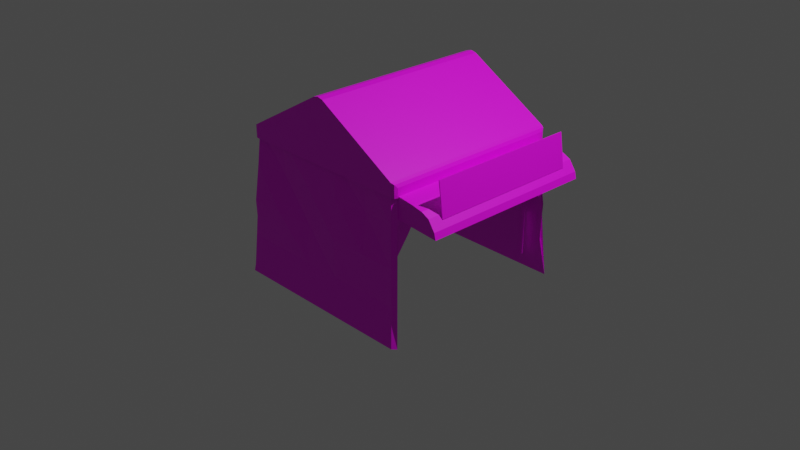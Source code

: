 # Source: rowtentyakitori.blend  (saved by Blender 3.4.6; exported with 4.5.12 LTS)
import bpy
from mathutils import Matrix  # noqa: F401  (used for matrix-valued properties, if any)

bpy.ops.wm.read_factory_settings(use_empty=True)
scene = bpy.context.scene
scene.name = 'Scene'

# ---- collections
col_collection = bpy.data.collections.new('Collection'); scene.collection.children.link(col_collection)

# ---- images (referenced by path relative to the original .blend; pixels are not part of the script)
import os
ASSET_DIR = os.environ.get("B2B_ASSET_DIR", "")  # directory of the original .blend (textures are referenced by path, not embedded)
HERE = os.path.dirname(os.path.abspath(__file__))  # packed textures are extracted next to this script under _unpacked/

def load_image(name, relpath, width, height, colorspace="sRGB"):
    """Load a texture the original file referenced (path relative to the .blend, or extracted next to this script)."""
    p = next((c for c in (os.path.join(HERE, relpath), os.path.join(ASSET_DIR, relpath)) if relpath and os.path.exists(c)), "")
    if p:
        img = bpy.data.images.load(p, check_existing=True)
        img.name = name
    else:  # same state as the original file: an image datablock whose file is absent (Cycles renders it pink)
        img = bpy.data.images.new(name, width, height)
        img.source = "FILE"
        img.filepath = "//" + (relpath or name)
    img.colorspace_settings.name = colorspace
    return img
img_color_palette_png = load_image('color_palette.png', 'spatial-unity-starter-template-main/Assets/Space_hari/prehub/color_palette.png', 1024, 1024, 'sRGB')
img_4_png = load_image('スライド4.PNG', 'spatial-unity-starter-template-main/Assets/Space_hari/prehub/texture/スライド4.PNG', 1024, 1024, 'sRGB')
img_2_png = load_image('スライド2.PNG', 'spatial-unity-starter-template-main/Assets/Space_hari/prehub/texture/スライド2.PNG', 1024, 1024, 'sRGB')

# ---- materials (node trees are filled in below, after node groups)
mat_x = bpy.data.materials.new('マテリアル')
mat_x.use_transparent_shadow = False
mat_004 = bpy.data.materials.new('マテリアル.004')
mat_004.use_transparent_shadow = False
mat_material = bpy.data.materials.new('Material')
mat_material.alpha_threshold = 0.0
mat_material.use_transparent_shadow = False
mat_material.roughness = 0.5
mat_material.line_color = (0.0, 0.0, 0.0, 1.0)
mat_001 = bpy.data.materials.new('マテリアル.001')
mat_001.use_transparent_shadow = False

# ---- material node trees
mat_x.use_nodes = True; mat_x.node_tree.nodes.clear()
_N = mat_x.node_tree.nodes; _L = mat_x.node_tree.links
n0 = _N.new('ShaderNodeBsdfPrincipled'); n0.name = 'プリンシプルBSDF'; n0.location = (10, 300)
n0.distribution = 'GGX'
n0.subsurface_method = 'RANDOM_WALK_SKIN'
n0.inputs[3].default_value = 1.45
n0.inputs[27].default_value = (0.0, 0.0, 0.0, 1.0)
n0.inputs[28].default_value = 1.0
n1 = _N.new('ShaderNodeOutputMaterial'); n1.name = 'マテリアル出力'; n1.location = (300, 300)
n2 = _N.new('ShaderNodeTexImage'); n2.name = '画像テクスチャ'; n2.location = (-280, 280)
n2.image = img_color_palette_png
_L.new(n0.outputs[0], n1.inputs[0])
_L.new(n2.outputs[0], n0.inputs[0])
n1.is_active_output = True
mat_004.use_nodes = True; mat_004.node_tree.nodes.clear()
_N = mat_004.node_tree.nodes; _L = mat_004.node_tree.links
n0 = _N.new('ShaderNodeBsdfPrincipled'); n0.name = 'プリンシプルBSDF'; n0.location = (10, 300)
n0.distribution = 'GGX'
n0.subsurface_method = 'RANDOM_WALK_SKIN'
n0.inputs[3].default_value = 1.45
n0.inputs[27].default_value = (0.0, 0.0, 0.0, 1.0)
n0.inputs[28].default_value = 1.0
n1 = _N.new('ShaderNodeOutputMaterial'); n1.name = 'マテリアル出力'; n1.location = (300, 300)
n2 = _N.new('ShaderNodeTexImage'); n2.name = '画像テクスチャ'; n2.location = (-280, 280)
n2.image = img_4_png
_L.new(n0.outputs[0], n1.inputs[0])
_L.new(n2.outputs[0], n0.inputs[0])
n1.is_active_output = True
mat_material.use_nodes = True; mat_material.node_tree.nodes.clear()
_N = mat_material.node_tree.nodes; _L = mat_material.node_tree.links
n0 = _N.new('ShaderNodeOutputMaterial'); n0.name = 'Material Output'; n0.location = (300, 300)
n1 = _N.new('ShaderNodeBsdfPrincipled'); n1.name = 'Principled BSDF'; n1.location = (10, 300)
n1.distribution = 'GGX'
n1.subsurface_method = 'RANDOM_WALK_SKIN'
n1.inputs[3].default_value = 1.45
n1.inputs[27].default_value = (0.0, 0.0, 0.0, 1.0)
n1.inputs[28].default_value = 1.0
n2 = _N.new('ShaderNodeTexImage'); n2.name = '画像テクスチャ'; n2.location = (-280, 280)
n2.image = img_4_png
_L.new(n1.outputs[0], n0.inputs[0])
_L.new(n2.outputs[0], n1.inputs[0])
n0.is_active_output = True
mat_001.use_nodes = True; mat_001.node_tree.nodes.clear()
_N = mat_001.node_tree.nodes; _L = mat_001.node_tree.links
n0 = _N.new('ShaderNodeBsdfPrincipled'); n0.name = 'プリンシプルBSDF'; n0.location = (10, 300)
n0.distribution = 'GGX'
n0.subsurface_method = 'RANDOM_WALK_SKIN'
n0.inputs[3].default_value = 1.45
n0.inputs[27].default_value = (0.0, 0.0, 0.0, 1.0)
n0.inputs[28].default_value = 1.0
n1 = _N.new('ShaderNodeOutputMaterial'); n1.name = 'マテリアル出力'; n1.location = (300, 300)
n2 = _N.new('ShaderNodeTexImage'); n2.name = '画像テクスチャ'; n2.location = (-280, 280)
n2.image = img_2_png
_L.new(n0.outputs[0], n1.inputs[0])
_L.new(n2.outputs[0], n0.inputs[0])
n1.is_active_output = True

# ---- world
world_world = bpy.data.worlds.new('World'); scene.world = world_world
world_world.use_nodes = True; world_world.node_tree.nodes.clear()
_N = world_world.node_tree.nodes; _L = world_world.node_tree.links
n0 = _N.new('ShaderNodeOutputWorld'); n0.name = 'World Output'; n0.location = (300, 300)
n1 = _N.new('ShaderNodeBackground'); n1.name = 'Background'; n1.location = (10, 300)
n1.inputs[0].default_value = (0.05088, 0.05088, 0.05088, 1.0)
_L.new(n1.outputs[0], n0.inputs[0])
n0.is_active_output = True
world_world.color = (0.05088, 0.05088, 0.05088)
world_world.use_sun_shadow = False
world_world.sun_shadow_jitter_overblur = 0.0

# ---- cameras
cam_camera = bpy.data.cameras.new('Camera')
cam_camera.clip_end = 100.0
cam_camera.ortho_scale = 7.314

# ---- lights
light_light = bpy.data.lights.new('Light', 'POINT')
light_light.transmission_factor = 0.0
light_light.energy = 1000.0
light_light.shadow_soft_size = 0.1
light_light.shadow_maximum_resolution = 0.006
light_light.use_absolute_resolution = True

# ---- meshes
me_x = bpy.data.meshes.new('円柱')
me_x.from_pydata([(41.78, 47.72, -0.9174), (41.78, 47.72, 2.172), (43.11, 46.75, -0.9174), (43.11, 46.75, 2.172), (42.6, 45.18, -0.9174), (42.6, 45.18, 2.172), (40.95, 45.18, -0.9174), (40.95, 45.18, 2.172), (40.44, 46.75, -0.9174), (40.44, 46.75, 2.172)], [], [(0, 1, 3, 2), (2, 3, 5, 4), (4, 5, 7, 6), (6, 7, 9, 8), (8, 9, 1, 0), (0, 2, 4, 6, 8)])
_uv = me_x.uv_layers.new(name='UVマップ')
_uv.uv.foreach_set('vector', [0.2762, 0.3746, 0.2762, 0.3771, 0.2752, 0.3771, 0.2752, 0.3746, 0.2752, 0.3746, 0.2752, 0.3771, 0.2742, 0.3771, 0.2742, 0.3746, 0.2742, 0.3746, 0.2742, 0.3771, 0.2732, 0.3771, 0.2732, 0.3746, 0.2732, 0.3746, 0.2732, 0.3771, 0.2722, 0.3771, 0.2722, 0.3746, 0.2722, 0.3746, 0.2722, 0.3771, 0.2712, 0.3771, 0.2712, 0.3746, 0.2749, 0.3745, 0.2761, 0.3737, 0.2757, 0.3723, 0.2742, 0.3723, 0.2738, 0.3737])
me_x.materials.append(mat_x)
me_x.update()
me_002 = bpy.data.meshes.new('立方体.002')
me_002.from_pydata([(-0.05852, 1.0, 1.539), (0.05852, 1.0, 1.539), (7.451e-09, 1.0, 1.553), (0.05852, -1.0, 1.539), (-0.05852, -1.0, 1.539), (-7.451e-09, -1.0, 1.553), (-0.9564, -1.0, 0.8748), (-1.0, -0.9564, 0.8748), (-0.9872, -0.9872, 0.8748), (-0.9564, -1.0, 1.021), (-0.9872, -0.9872, 1.006), (-1.0, 0.9564, 0.8748), (-0.9564, 1.0, 0.8748), (-0.9872, 0.9872, 0.8748), (-0.9564, 1.0, 1.021), (-0.9872, 0.9872, 1.006), (1.0, -0.9564, 0.8748), (0.9564, -1.0, 0.8748), (0.9872, -0.9872, 0.8748), (0.9564, -1.0, 1.021), (0.9872, -0.9872, 1.006), (0.9564, 1.0, 0.8748), (1.0, 0.9564, 0.8748), (0.9872, 0.9872, 0.8748), (0.9564, 1.0, 1.021), (0.9872, 0.9872, 1.006), (-0.9872, -0.9872, 1.006), (-1.0, -0.9564, 0.973), (-1.0, 0.9564, 0.973), (-0.9872, 0.9872, 1.006), (1.0, -0.9564, 0.973), (0.9872, -0.9872, 1.006), (0.9872, 0.9872, 1.006), (1.0, 0.9564, 0.973), (-0.7768, -1.0, 1.125), (-0.5972, -1.0, 1.228), (-0.4177, -1.0, 1.332), (-0.2381, -1.0, 1.435), (0.7768, -1.0, 1.125), (0.5972, -1.0, 1.228), (0.4177, -1.0, 1.332), (0.2381, -1.0, 1.435), (-0.7825, -1.0, 0.8748), (-0.6086, -1.0, 0.8748), (-0.4347, -1.0, 0.8748), (-0.2608, -1.0, 0.8748), (-0.06857, -1.0, 0.8748), (0.06857, -1.0, 0.8748), (0.2608, -1.0, 0.8748), (0.4347, -1.0, 0.8748), (0.6086, -1.0, 0.8748), (0.7825, -1.0, 0.8748)], [], [(32, 33, 22, 23, 25), (0, 4, 5, 2), (2, 5, 3, 1), (15, 13, 11, 28, 29), (6, 9, 10, 8), (14, 12, 13, 15), (20, 18, 16, 30, 31), (25, 23, 21, 24), (19, 17, 18, 20), (22, 33, 30, 16), (8, 10, 26, 27, 7), (31, 30, 33, 32), (29, 28, 27, 26), (1, 3, 41, 40, 39, 38, 19, 20, 31, 32, 25, 24), (29, 26, 10, 9, 34, 35, 36, 37, 4, 0, 14, 15), (28, 11, 7, 27), (21, 12, 14, 0, 1, 24), (42, 43, 44, 45, 46, 47, 48, 49, 50, 51, 17, 19, 38, 39, 40, 41, 3, 5, 4, 37, 36, 35, 34, 9, 6)])
_uv = me_002.uv_layers.new(name='UVマップ')
_uv.uv.foreach_set('vector', [0.213, 0.9434, 0.2152, 0.9465, 0.2152, 0.9558, 0.213, 0.9558, 0.213, 0.9434, 0.1661, 0.932, 0.06899, 0.932, 0.06899, 0.9291, 0.1661, 0.9291, 0.1661, 0.9291, 0.06899, 0.9291, 0.06899, 0.9267, 0.1661, 0.9267, 0.2129, 0.9436, 0.2129, 0.956, 0.2161, 0.956, 0.2161, 0.9467, 0.2129, 0.9436, 0.21, 0.956, 0.21, 0.9421, 0.2129, 0.9436, 0.2129, 0.956, 0.02912, 0.9419, 0.02912, 0.9558, 0.0262, 0.9558, 0.0262, 0.9434, 0.02614, 0.9436, 0.02614, 0.956, 0.02298, 0.956, 0.02298, 0.9468, 0.02614, 0.9436, 0.2129, 0.9434, 0.2129, 0.9558, 0.21, 0.9558, 0.21, 0.9419, 0.02912, 0.9421, 0.02912, 0.956, 0.0262, 0.956, 0.0262, 0.9436, 0.1639, 0.8867, 0.1639, 0.8914, 0.0711, 0.8914, 0.0711, 0.8867, 0.0262, 0.9558, 0.0262, 0.9434, 0.0262, 0.9434, 0.02396, 0.9465, 0.02396, 0.9558, 0.06961, 0.8931, 0.0711, 0.8914, 0.1639, 0.8914, 0.1654, 0.8931, 0.1648, 0.8803, 0.1633, 0.882, 0.07048, 0.882, 0.06899, 0.8803, 0.1661, 0.9267, 0.06899, 0.9267, 0.06899, 0.9202, 0.06899, 0.9137, 0.06899, 0.9072, 0.06899, 0.9006, 0.06899, 0.8941, 0.06961, 0.8931, 0.06961, 0.8931, 0.1654, 0.8931, 0.1654, 0.8931, 0.1661, 0.8941, 0.1654, 0.9835, 0.06961, 0.9835, 0.06961, 0.9835, 0.06899, 0.9818, 0.06899, 0.9718, 0.06899, 0.9619, 0.06899, 0.9519, 0.06899, 0.942, 0.06899, 0.932, 0.1661, 0.932, 0.1661, 0.9818, 0.1654, 0.9835, 0.1633, 0.882, 0.1633, 0.8867, 0.07048, 0.8867, 0.07048, 0.882, 0.21, 0.9558, 0.02912, 0.9558, 0.02912, 0.9419, 0.114, 0.893, 0.1251, 0.893, 0.21, 0.9419, 0.1935, 0.956, 0.1771, 0.956, 0.1606, 0.956, 0.1442, 0.956, 0.126, 0.956, 0.1131, 0.956, 0.09488, 0.956, 0.07844, 0.956, 0.062, 0.956, 0.04556, 0.956, 0.02912, 0.956, 0.02912, 0.9421, 0.0461, 0.9324, 0.06308, 0.9226, 0.08005, 0.9128, 0.09703, 0.903, 0.114, 0.8932, 0.1195, 0.8919, 0.1251, 0.8932, 0.1421, 0.903, 0.159, 0.9128, 0.176, 0.9226, 0.193, 0.9324, 0.21, 0.9421, 0.21, 0.956])
me_002.materials.append(mat_004)
me_002.update()
me_001 = bpy.data.meshes.new('円柱.001')
me_001.from_pydata([(-22.18, 24.29, -1.216), (-22.18, 24.29, 1.216), (-21.23, 23.6, -1.216), (-21.23, 23.6, 1.216), (-21.59, 22.48, -1.216), (-21.59, 22.48, 1.216), (-22.76, 22.48, -1.216), (-22.76, 22.48, 1.216), (-23.13, 23.6, -1.216), (-23.13, 23.6, 1.216)], [], [(0, 1, 3, 2), (2, 3, 5, 4), (4, 5, 7, 6), (6, 7, 9, 8)])
_uv = me_001.uv_layers.new(name='UVマップ')
_uv.uv.foreach_set('vector', [0.2099, 0.3695, 0.2099, 0.3753, 0.2076, 0.3753, 0.2076, 0.3695, 0.2076, 0.3695, 0.2076, 0.3753, 0.2052, 0.3753, 0.2052, 0.3695, 0.2052, 0.3695, 0.2052, 0.3753, 0.2029, 0.3753, 0.2029, 0.3695, 0.2029, 0.3695, 0.2029, 0.3753, 0.2006, 0.3753, 0.2006, 0.3695])
me_001.materials.append(mat_x)
me_001.update()
me_002_1 = bpy.data.meshes.new('円柱.002')
me_002_1.from_pydata([(-21.75, 24.17, -1.216), (-21.75, 24.17, 1.216), (-21.21, 23.06, -1.216), (-21.21, 23.06, 1.216), (-22.0, 22.27, -1.216), (-22.0, 22.27, 1.216), (-23.04, 22.89, -1.216), (-23.04, 22.89, 1.216), (-22.88, 24.07, -1.216), (-22.88, 24.07, 1.216)], [], [(0, 1, 3, 2), (2, 3, 5, 4), (4, 5, 7, 6), (3, 1, 9, 7, 5), (8, 9, 1, 0), (0, 2, 4, 6, 8)])
_uv = me_002_1.uv_layers.new(name='UVマップ')
_uv.uv.foreach_set('vector', [0.2657, 0.3787, 0.2657, 0.3846, 0.2633, 0.3846, 0.2633, 0.3787, 0.2633, 0.3787, 0.2633, 0.3846, 0.261, 0.3846, 0.261, 0.3787, 0.261, 0.3787, 0.261, 0.3846, 0.2586, 0.3846, 0.2586, 0.3787, 0.2595, 0.3766, 0.2568, 0.3785, 0.2541, 0.3766, 0.2551, 0.3734, 0.2585, 0.3734, 0.2562, 0.3787, 0.2562, 0.3846, 0.2538, 0.3846, 0.2538, 0.3787, 0.2627, 0.3785, 0.2654, 0.3766, 0.2644, 0.3734, 0.2611, 0.3734, 0.26, 0.3766])
me_002_1.materials.append(mat_material)
me_002_1.update()
me_003 = bpy.data.meshes.new('円柱.003')
me_003.from_pydata([(43.48, 47.72, 1.512), (-0.6853, 47.72, 3.161), (44.03, 46.75, 1.563), (-0.1353, 46.75, 3.212), (43.82, 45.18, 1.543), (-0.3453, 45.18, 3.193), (43.14, 45.18, 1.48), (-1.025, 45.18, 3.129), (42.93, 46.75, 1.46), (-1.235, 46.75, 3.109)], [], [(0, 1, 3, 2), (2, 3, 5, 4), (4, 5, 7, 6), (6, 7, 9, 8), (8, 9, 1, 0), (0, 2, 4, 6, 8)])
_uv = me_003.uv_layers.new(name='UVマップ')
_uv.uv.foreach_set('vector', [0.2762, 0.3746, 0.2762, 0.3771, 0.2752, 0.3771, 0.2752, 0.3746, 0.2752, 0.3746, 0.2752, 0.3771, 0.2742, 0.3771, 0.2742, 0.3746, 0.22, 0.3697, 0.22, 0.3722, 0.219, 0.3722, 0.219, 0.3697, 0.2732, 0.3746, 0.2732, 0.3771, 0.2722, 0.3771, 0.2722, 0.3746, 0.2722, 0.3746, 0.2722, 0.3771, 0.2712, 0.3771, 0.2712, 0.3746, 0.2749, 0.3745, 0.2761, 0.3737, 0.2757, 0.3723, 0.2742, 0.3723, 0.2738, 0.3737])
me_003.materials.append(mat_x)
me_003.update()
me_x_1 = bpy.data.meshes.new('立方体')
me_x_1.from_pydata([(-0.9772, -0.5863, 0.9972), (-0.9772, -0.1954, 0.9972), (-0.9772, 0.1954, 0.9972), (-0.9772, 0.5863, 0.9972), (-0.5863, 0.9772, 0.9972), (-0.1954, 0.9772, 0.9972), (0.1954, 0.9772, 0.9972), (0.5863, 0.9772, 0.9972), (0.5863, -0.9772, 0.9972), (0.1954, -0.9772, 0.9972), (-0.1954, -0.9772, 0.9972), (-0.5863, -0.9772, 0.9972), (0.6471, -1.079, -0.6017), (0.2157, -1.079, -0.6017), (-0.2157, -1.079, -0.6017), (-0.6471, -1.079, -0.6017), (0.6169, -1.028, -0.2022), (0.2056, -1.028, -0.2022), (-0.2056, -1.028, -0.2022), (-0.6169, -1.028, -0.2022), (0.6229, -1.038, 0.2002), (0.2076, -1.038, 0.2002), (-0.2009, -0.9993, 0.203), (-0.6229, -1.038, 0.2002), (0.5813, -0.9663, 0.5954), (0.2008, -1.004, 0.6065), (-0.2008, -1.004, 0.6065), (-0.5821, -0.9663, 0.5954), (-0.6471, 1.079, -0.6017), (-0.2157, 1.079, -0.6017), (0.2157, 1.079, -0.6017), (0.6471, 1.079, -0.6017), (-0.5962, 0.9962, -0.1856), (-0.2056, 1.028, -0.2022), (0.1982, 0.9962, -0.1856), (0.6169, 1.028, -0.2022), (-0.6229, 1.038, 0.2002), (-0.2076, 1.038, 0.2002), (0.2076, 1.038, 0.2002), (0.6229, 1.038, 0.2002), (-0.6024, 1.004, 0.6065), (-0.1943, 0.9728, 0.5954), (0.2008, 1.004, 0.6065), (0.5813, 0.9728, 0.5954), (-1.079, -0.6471, -0.6017), (-1.079, -0.2157, -0.6017), (-1.079, 0.2157, -0.6017), (-1.079, 0.6471, -0.6017), (-0.9934, -0.5925, -0.1856), (-1.028, -0.2056, -0.2022), (-1.028, 0.2056, -0.2022), (-1.028, 0.6169, -0.2022), (-1.038, -0.6229, 0.2002), (-1.038, -0.2076, 0.2002), (-1.003, 0.2038, 0.203), (-1.038, 0.6229, 0.2002), (-1.004, -0.6024, 0.6065), (-0.9699, -0.1907, 0.5954), (-1.004, 0.2008, 0.6065), (-0.9699, 0.585, 0.5954), (-0.9772, -0.9383, 0.9972), (-0.9383, -0.9772, 0.9972), (-0.9383, 0.9772, 0.9972), (-0.9772, 0.9383, 0.9972), (0.9383, -0.9772, 0.9972), (0.9772, -0.9383, 0.9972), (0.9772, 0.9383, 0.9972), (0.9383, 0.9772, 0.9972), (-1.039, -1.079, -0.6017), (-1.079, -1.039, -0.6017), (-0.9894, -1.028, -0.2022), (-1.028, -0.9894, -0.2022), (-0.9993, -1.038, 0.2002), (-1.038, -0.9993, 0.2002), (-1.004, -0.9651, 0.6065), (-0.9651, -1.004, 0.6065), (-0.9651, 1.004, 0.6065), (-1.004, 0.9651, 0.6065), (-0.9993, 1.038, 0.2002), (-1.038, 0.9993, 0.2002), (-0.9894, 1.028, -0.2022), (-1.028, 0.9894, -0.2022), (-1.079, 1.039, -0.6017), (-1.039, 1.079, -0.6017), (1.004, 0.9651, 0.6065), (0.9651, 1.004, 0.6065), (1.038, 0.9993, 0.2002), (0.9993, 1.038, 0.2002), (1.028, 0.9894, -0.2022), (0.9894, 1.028, -0.2022), (1.039, 1.079, -0.6017), (1.079, 1.039, -0.6017), (0.9651, -1.004, 0.6065), (1.004, -0.9651, 0.6065), (0.9993, -1.038, 0.2002), (1.038, -0.9993, 0.2002), (0.9894, -1.028, -0.2022), (1.028, -0.9894, -0.2022), (1.079, -1.039, -0.6017), (1.039, -1.079, -0.6017), (0.9772, -0.3128, 0.9972), (0.9772, 0.3128, 0.9972), (0.9938, -0.5466, 0.7542), (0.9873, -0.3876, 0.8494), (0.9938, 0.5466, 0.7542), (0.9873, 0.3876, 0.8494), (0.9846, -0.6522, 0.7315), (0.9715, -0.8026, 0.4659), (0.9846, 0.6522, 0.7315), (0.9715, 0.8026, 0.4659)], [(100, 101)], [(76, 62, 4, 40), (92, 64, 8, 24), (59, 3, 63, 77), (71, 73, 52, 48), (73, 74, 56, 52), (55, 59, 77, 79), (12, 16, 17, 13), (13, 17, 18, 14), (14, 18, 19, 15), (16, 20, 21, 17), (17, 21, 22, 18), (18, 22, 23, 19), (20, 24, 25, 21), (21, 25, 26, 22), (22, 26, 27, 23), (43, 7, 67, 85), (24, 8, 9, 25), (25, 9, 10, 26), (26, 10, 11, 27), (99, 96, 16, 12), (96, 94, 20, 16), (94, 92, 24, 20), (31, 35, 89, 90), (35, 39, 87, 89), (69, 71, 48, 44), (39, 43, 85, 87), (28, 32, 33, 29), (29, 33, 34, 30), (30, 34, 35, 31), (47, 51, 81, 82), (32, 36, 37, 33), (33, 37, 38, 34), (34, 38, 39, 35), (51, 55, 79, 81), (36, 40, 41, 37), (37, 41, 42, 38), (38, 42, 43, 39), (40, 4, 5, 41), (41, 5, 6, 42), (42, 6, 7, 43), (83, 80, 32, 28), (80, 78, 36, 32), (78, 76, 40, 36), (15, 19, 70, 68), (44, 48, 49, 45), (45, 49, 50, 46), (46, 50, 51, 47), (19, 23, 72, 70), (48, 52, 53, 49), (49, 53, 54, 50), (50, 54, 55, 51), (23, 27, 75, 72), (52, 56, 57, 53), (53, 57, 58, 54), (54, 58, 59, 55), (27, 11, 61, 75), (56, 0, 1, 57), (57, 1, 2, 58), (58, 2, 3, 59), (75, 61, 60, 74), (68, 70, 71, 69), (70, 72, 73, 71), (72, 75, 74, 73), (62, 76, 77, 63), (76, 78, 79, 77), (78, 80, 81, 79), (80, 83, 82, 81), (66, 84, 85, 67), (84, 86, 87, 85), (86, 88, 89, 87), (88, 91, 90, 89), (64, 92, 93, 65), (92, 94, 95, 93), (94, 96, 97, 95), (96, 99, 98, 97), (74, 60, 0, 56), (65, 93, 102, 103, 100), (66, 101, 105, 104, 84), (100, 64, 94, 107, 106), (101, 108, 109, 87, 67)])
_uv = me_x_1.uv_layers.new(name='UVマップ')
_uv.uv.foreach_set('vector', [0.0905, 0.9715, 0.0917, 0.9715, 0.0917, 0.972, 0.0905, 0.972, 0.0905, 0.9772, 0.0917, 0.9772, 0.0917, 0.9777, 0.0905, 0.9777, 0.0905, 0.9709, 0.0917, 0.9709, 0.0917, 0.9714, 0.0905, 0.9714, 0.08809, 0.9687, 0.08929, 0.9686, 0.08929, 0.9692, 0.08809, 0.9692, 0.08929, 0.9686, 0.0905, 0.9687, 0.0905, 0.9692, 0.08929, 0.9692, 0.08929, 0.9709, 0.0905, 0.9709, 0.0905, 0.9714, 0.08929, 0.9714, 0.3101, 0.9761, 0.3113, 0.9761, 0.3113, 0.9767, 0.3101, 0.9767, 0.08688, 0.9783, 0.08809, 0.9783, 0.08809, 0.9788, 0.08688, 0.9788, 0.3101, 0.9773, 0.3113, 0.9773, 0.3113, 0.9778, 0.3101, 0.9778, 0.3113, 0.9761, 0.3125, 0.9761, 0.3125, 0.9767, 0.3113, 0.9767, 0.08809, 0.9783, 0.08929, 0.9783, 0.08929, 0.9788, 0.08809, 0.9788, 0.3113, 0.9773, 0.3125, 0.9773, 0.3125, 0.9778, 0.3113, 0.9778, 0.3125, 0.9761, 0.3137, 0.9761, 0.3137, 0.9767, 0.3125, 0.9767, 0.08929, 0.9783, 0.0905, 0.9783, 0.0905, 0.9788, 0.08929, 0.9788, 0.3125, 0.9773, 0.3137, 0.9773, 0.3137, 0.9778, 0.3125, 0.9778, 0.0905, 0.9737, 0.0917, 0.9737, 0.0917, 0.9742, 0.0905, 0.9742, 0.3137, 0.9761, 0.3149, 0.9761, 0.3149, 0.9767, 0.3137, 0.9767, 0.0905, 0.9783, 0.0917, 0.9783, 0.0917, 0.9788, 0.0905, 0.9788, 0.3137, 0.9773, 0.3149, 0.9773, 0.3149, 0.9778, 0.3137, 0.9778, 0.08688, 0.9772, 0.08809, 0.9772, 0.08809, 0.9777, 0.08688, 0.9777, 0.08809, 0.9772, 0.08929, 0.9772, 0.08929, 0.9777, 0.08809, 0.9777, 0.08929, 0.9772, 0.0905, 0.9772, 0.0905, 0.9777, 0.08929, 0.9777, 0.08688, 0.9737, 0.08809, 0.9737, 0.08809, 0.9742, 0.08688, 0.9742, 0.08809, 0.9737, 0.08929, 0.9737, 0.08929, 0.9742, 0.08809, 0.9742, 0.08688, 0.9686, 0.08809, 0.9687, 0.08809, 0.9692, 0.08688, 0.9692, 0.08929, 0.9737, 0.0905, 0.9737, 0.0905, 0.9742, 0.08929, 0.9742, 0.3101, 0.9705, 0.3113, 0.9705, 0.3113, 0.971, 0.3101, 0.971, 0.08688, 0.9726, 0.08809, 0.9726, 0.08809, 0.9731, 0.08688, 0.9731, 0.3101, 0.9716, 0.3113, 0.9716, 0.3113, 0.9722, 0.3101, 0.9722, 0.08688, 0.9709, 0.08809, 0.9709, 0.08809, 0.9714, 0.08688, 0.9714, 0.3113, 0.9705, 0.3125, 0.9705, 0.3125, 0.971, 0.3113, 0.971, 0.08809, 0.9726, 0.08929, 0.9726, 0.08929, 0.9731, 0.08809, 0.9731, 0.3113, 0.9716, 0.3125, 0.9716, 0.3125, 0.9722, 0.3113, 0.9722, 0.08809, 0.9709, 0.08929, 0.9709, 0.08929, 0.9714, 0.08809, 0.9714, 0.3125, 0.9705, 0.3137, 0.9705, 0.3137, 0.971, 0.3125, 0.971, 0.08929, 0.9726, 0.0905, 0.9726, 0.0905, 0.9731, 0.08929, 0.9731, 0.3125, 0.9716, 0.3137, 0.9716, 0.3137, 0.9722, 0.3125, 0.9722, 0.3137, 0.9705, 0.3149, 0.9705, 0.3149, 0.971, 0.3137, 0.971, 0.0905, 0.9726, 0.0917, 0.9726, 0.0917, 0.9731, 0.0905, 0.9731, 0.3137, 0.9716, 0.3149, 0.9716, 0.3149, 0.9722, 0.3137, 0.9722, 0.08688, 0.9715, 0.08809, 0.9715, 0.08809, 0.972, 0.08688, 0.972, 0.08809, 0.9715, 0.08929, 0.9715, 0.08929, 0.972, 0.08809, 0.972, 0.08929, 0.9715, 0.0905, 0.9715, 0.0905, 0.972, 0.08929, 0.972, 0.08688, 0.9794, 0.08809, 0.9794, 0.08809, 0.9799, 0.08688, 0.9799, 0.3101, 0.9676, 0.3113, 0.9676, 0.3113, 0.9682, 0.3101, 0.9682, 0.08688, 0.9697, 0.08809, 0.9697, 0.08809, 0.9703, 0.08688, 0.9703, 0.3101, 0.9688, 0.3113, 0.9688, 0.3113, 0.9693, 0.3101, 0.9693, 0.08809, 0.9794, 0.08929, 0.9794, 0.08929, 0.9799, 0.08809, 0.9799, 0.3113, 0.9676, 0.3125, 0.9676, 0.3125, 0.9682, 0.3113, 0.9682, 0.08809, 0.9697, 0.08929, 0.9697, 0.08929, 0.9703, 0.08809, 0.9703, 0.3113, 0.9688, 0.3125, 0.9688, 0.3125, 0.9693, 0.3113, 0.9693, 0.08929, 0.9794, 0.0905, 0.9794, 0.0905, 0.9799, 0.08929, 0.9799, 0.3125, 0.9676, 0.3137, 0.9676, 0.3137, 0.9682, 0.3125, 0.9682, 0.08929, 0.9697, 0.0905, 0.9697, 0.0905, 0.9703, 0.08929, 0.9703, 0.3125, 0.9688, 0.3137, 0.9688, 0.3137, 0.9693, 0.3125, 0.9693, 0.0905, 0.9794, 0.0917, 0.9794, 0.0917, 0.9799, 0.0905, 0.9799, 0.3137, 0.9676, 0.3149, 0.9676, 0.3149, 0.9682, 0.3137, 0.9682, 0.0905, 0.9697, 0.0917, 0.9697, 0.0917, 0.9703, 0.0905, 0.9703, 0.3137, 0.9688, 0.3149, 0.9688, 0.3149, 0.9693, 0.3137, 0.9693, 0.3137, 0.967, 0.3149, 0.967, 0.3149, 0.9671, 0.3137, 0.9671, 0.3101, 0.967, 0.3113, 0.967, 0.3113, 0.9671, 0.3101, 0.9671, 0.3113, 0.967, 0.3125, 0.967, 0.3125, 0.9671, 0.3113, 0.9671, 0.3125, 0.967, 0.3137, 0.967, 0.3137, 0.9671, 0.3125, 0.9671, 0.3149, 0.9699, 0.3137, 0.9699, 0.3137, 0.9698, 0.3149, 0.9698, 0.3137, 0.9699, 0.3125, 0.9699, 0.3125, 0.9698, 0.3137, 0.9698, 0.3125, 0.9699, 0.3113, 0.9699, 0.3113, 0.9698, 0.3125, 0.9698, 0.3113, 0.9699, 0.3101, 0.9699, 0.3101, 0.9698, 0.3113, 0.9698, 0.3149, 0.9728, 0.3137, 0.9728, 0.3137, 0.9727, 0.3149, 0.9727, 0.3137, 0.9728, 0.3125, 0.9728, 0.3125, 0.9727, 0.3137, 0.9727, 0.3125, 0.9728, 0.3113, 0.9728, 0.3113, 0.9727, 0.3125, 0.9727, 0.3113, 0.9728, 0.3101, 0.9728, 0.3101, 0.9727, 0.3113, 0.9727, 0.3149, 0.9756, 0.3137, 0.9756, 0.3137, 0.9755, 0.3149, 0.9755, 0.3137, 0.9756, 0.3125, 0.9756, 0.3125, 0.9755, 0.3137, 0.9755, 0.3125, 0.9756, 0.3113, 0.9756, 0.3113, 0.9755, 0.3125, 0.9755, 0.3113, 0.9756, 0.3101, 0.9756, 0.3101, 0.9755, 0.3113, 0.9755, 0.0905, 0.9687, 0.0917, 0.9687, 0.0917, 0.9692, 0.0905, 0.9692, 0.1052, 0.9777, 0.1052, 0.9777, 0.1054, 0.9802, 0.1057, 0.9828, 0.1059, 0.9853, 0.1052, 0.9777, 0.1059, 0.9853, 0.1057, 0.9828, 0.1054, 0.9802, 0.1052, 0.9777, 0.3193, 0.972, 0.3193, 0.972, 0.3193, 0.972, 0.3193, 0.972, 0.3193, 0.972, 0.3193, 0.972, 0.3193, 0.972, 0.3193, 0.972, 0.3193, 0.972, 0.3193, 0.972])
me_x_1.materials.append(mat_x)
me_x_1.update()
me_003_1 = bpy.data.meshes.new('立方体.003')
me_003_1.from_pydata([(-0.9772, -0.9383, 0.9972), (-0.9772, 0.9383, 0.9972), (0.9772, -0.9383, 0.9972), (0.9772, 0.9383, 0.9972), (-1.079, -1.039, -0.6017), (-1.079, 1.039, -0.6017), (1.079, 1.039, -0.6017), (1.079, -1.039, -0.6017), (0.0, -0.9383, 1.475), (0.0, 0.9383, 1.475)], [], [(1, 5, 6, 3, 9), (4, 0, 8, 2, 7), (9, 8, 0, 1), (8, 9, 3, 2), (4, 5, 1, 0)])
_uv = me_003_1.uv_layers.new(name='UVマップ')
_uv.uv.foreach_set('vector', [0.08421, 0.9314, 0.08, 0.865, 0.1694, 0.865, 0.1652, 0.9314, 0.1247, 0.9512, 0.1686, 0.8655, 0.1643, 0.9319, 0.1238, 0.9517, 0.08332, 0.9319, 0.07912, 0.8655, 0.08648, 0.9101, 0.1643, 0.9101, 0.1643, 0.9378, 0.08648, 0.9378, 0.1643, 0.9101, 0.08648, 0.9101, 0.08648, 0.865, 0.1643, 0.865, 0.1685, 0.9618, 0.08233, 0.9618, 0.08651, 0.8954, 0.1643, 0.8954])
me_003_1.materials.append(mat_004)
me_003_1.update()
me_x_2 = bpy.data.meshes.new('平面')
me_x_2.from_pydata([(-1.0, -1.0, 0.0), (1.0, -1.0, 0.0), (-1.0, 1.0, 0.0), (1.0, 1.0, 0.0)], [], [(0, 1, 3, 2)])
_uv = me_x_2.uv_layers.new(name='UVマップ')
_uv.uv.foreach_set('vector', [0.3959, 0.8889, 0.3959, 0.8642, 0.4812, 0.8642, 0.4812, 0.8889])
me_x_2.materials.append(mat_001)
me_x_2.update()
me_001_1 = bpy.data.meshes.new('立方体.001')
me_001_1.from_pydata([(-1.443, -0.9462, 0.6661), (-1.425, -0.9462, 0.8899), (-1.443, 0.9462, 0.6661), (-1.425, 0.9462, 0.8899), (-0.9621, -0.9462, 0.6273), (-0.9621, 0.9462, 0.6273), (-0.9789, -0.9462, 0.6964), (-1.245, -0.9462, 0.8652), (-1.051, -0.9462, 0.8013), (-1.134, -0.9462, 0.8419), (-1.245, 0.9462, 0.8652), (-0.9789, 0.9462, 0.6964), (-1.134, 0.9462, 0.8419), (-1.051, 0.9462, 0.8013)], [], [(4, 6, 8, 9, 7, 1, 0), (2, 3, 10, 12, 13, 11, 5), (5, 11, 6, 4), (10, 7, 9, 12), (12, 9, 8, 13), (13, 8, 6, 11), (10, 3, 1, 7)])
_uv = me_001_1.uv_layers.new(name='UVマップ')
_uv.uv.foreach_set('vector', [0.02911, 0.9222, 0.03197, 0.9309, 0.04229, 0.9436, 0.05341, 0.948, 0.06779, 0.9498, 0.09114, 0.9511, 0.09114, 0.9222, 0.09114, 0.8934, 0.09114, 0.9222, 0.06779, 0.9209, 0.05341, 0.9191, 0.04229, 0.9148, 0.03197, 0.9021, 0.02911, 0.8934, 0.07886, 0.968, 0.07886, 0.9577, 0.166, 0.9577, 0.166, 0.968, 0.07886, 0.914, 0.166, 0.914, 0.166, 0.9207, 0.07886, 0.9207, 0.07886, 0.9207, 0.166, 0.9207, 0.166, 0.9425, 0.07886, 0.9425, 0.07886, 0.9425, 0.166, 0.9425, 0.166, 0.9577, 0.07886, 0.9577, 0.07886, 0.914, 0.07886, 0.8867, 0.166, 0.8867, 0.166, 0.914])
me_001_1.materials.append(mat_004)
me_001_1.update()

# ---- objects
ob_light = bpy.data.objects.new('Light', light_light)
ob_camera = bpy.data.objects.new('Camera', cam_camera)
ob_x = bpy.data.objects.new('円柱', me_x)
ob_x_1 = bpy.data.objects.new('立方体', me_002)
ob_001 = bpy.data.objects.new('円柱.001', me_001)
ob_002 = bpy.data.objects.new('円柱.002', me_002_1)
ob_003 = bpy.data.objects.new('円柱.003', me_003)
ob_001_1 = bpy.data.objects.new('立方体.001', me_x_1)
ob_003_1 = bpy.data.objects.new('立方体.003', me_003_1)
ob_x_2 = bpy.data.objects.new('平面', me_x_2)
ob_002_1 = bpy.data.objects.new('立方体.002', me_001_1)

# ---- transforms, parenting, visibility, modifiers, constraints
ob_light.location = (4.076, 1.005, 5.904)
ob_light.rotation_euler = (0.6503, 0.05522, 1.866)
ob_light.lock_rotations_4d = False
ob_light.empty_display_type = 'ARROWS'
ob_light.color = (0.0, 0.0, 0.0, 0.0)
ob_light.lineart.crease_threshold = 0.0
ob_camera.location = (7.359, -6.926, 4.958)
ob_camera.rotation_euler = (1.109, 0.0, 0.8149)
ob_camera.lock_rotations_4d = False
ob_camera.empty_display_type = 'ARROWS'
ob_camera.color = (0.0, 0.0, 0.0, 0.0)
ob_camera.display_type = 'WIRE'
ob_camera.lineart.crease_threshold = 0.0
ob_x.location = (0.0, 0.0, 0.0)
ob_x.scale = (0.02, 0.02, 0.4383)
_m = ob_x.modifiers.new('ミラー', 'MIRROR')
_m.use_axis = (True, True, False)
ob_x_1.location = (0.0, 0.0, 0.0)
ob_001.location = (0.0, 0.0, 0.0)
ob_001.rotation_euler = (-0.0, 1.571, 0.0)
ob_001.scale = (0.04, 0.04, 0.7948)
_m = ob_001.modifiers.new('ミラー', 'MIRROR')
_m.use_axis = (False, True, False)
ob_002.location = (-0.01235, 0.01596, -0.001702)
ob_002.rotation_euler = (-1.571, 1.571, 0.0)
ob_002.scale = (0.04, 0.03589, 0.7948)
_m = ob_002.modifiers.new('ミラー', 'MIRROR')
_m.use_axis = (False, True, False)
ob_003.location = (0.0, 0.0, 0.0)
ob_003.scale = (0.02, 0.02, 0.4383)
_m = ob_003.modifiers.new('ミラー', 'MIRROR')
_m.use_axis = (True, True, False)
ob_001_1.location = (0.0, 0.0, 0.0)
ob_003_1.location = (0.0, 0.0, 0.0)
ob_x_2.location = (1.377, 0.0, 0.9389)
ob_x_2.rotation_euler = (0.0, 1.428, 0.0)
ob_x_2.scale = (0.1774, 0.8065, 1.0)
_m = ob_x_2.modifiers.new('ソリッド化', 'SOLIDIFY')
ob_002_1.location = (2.419, 0.0, 0.0)
_m = ob_002_1.modifiers.new('ソリッド化', 'SOLIDIFY')

# ---- collection membership
col_collection.objects.link(ob_light)
col_collection.objects.link(ob_camera)
col_collection.objects.link(ob_x)
col_collection.objects.link(ob_x_1)
col_collection.objects.link(ob_001)
col_collection.objects.link(ob_002)
col_collection.objects.link(ob_003)
col_collection.objects.link(ob_001_1)
col_collection.objects.link(ob_003_1)
col_collection.objects.link(ob_x_2)
col_collection.objects.link(ob_002_1)

# ---- scene / render settings (as saved in the file)
scene.camera = ob_camera
scene.frame_start = 1; scene.frame_end = 250; scene.frame_set(1)
scene.render.engine = 'BLENDER_EEVEE_NEXT'
scene.cycles.sampling_pattern = 'TABULATED_SOBOL'
scene.cycles.use_light_tree = False
scene.view_settings.view_transform = 'Filmic'
bpy.context.view_layer.update()
